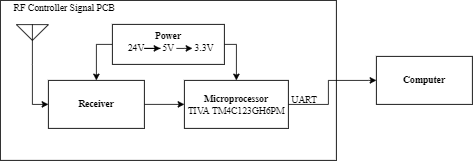

The diagram above was exported from draw.io. Its source (the exported page's mxGraphModel, read from the mxfile embedded in the PNG):
<mxGraphModel dx="730" dy="275" grid="1" gridSize="10" guides="1" tooltips="1" connect="1" arrows="1" fold="1" page="1" pageScale="1" pageWidth="850" pageHeight="1100" math="0" shadow="0">
  <root>
    <mxCell id="0" />
    <mxCell id="1" parent="0" />
    <mxCell id="eJ3mmojdE80o8Dri0P_g-1" value="" style="rounded=0;whiteSpace=wrap;html=1;" parent="1" vertex="1">
      <mxGeometry x="130" y="40" width="420" height="200" as="geometry" />
    </mxCell>
    <mxCell id="eJ3mmojdE80o8Dri0P_g-16" style="edgeStyle=orthogonalEdgeStyle;rounded=0;orthogonalLoop=1;jettySize=auto;html=1;exitX=0;exitY=0.5;exitDx=0;exitDy=0;entryX=0.5;entryY=0;entryDx=0;entryDy=0;fontFamily=Times New Roman;" parent="1" source="eJ3mmojdE80o8Dri0P_g-2" target="eJ3mmojdE80o8Dri0P_g-10" edge="1">
      <mxGeometry relative="1" as="geometry" />
    </mxCell>
    <mxCell id="eJ3mmojdE80o8Dri0P_g-17" style="edgeStyle=orthogonalEdgeStyle;rounded=0;orthogonalLoop=1;jettySize=auto;html=1;exitX=1;exitY=0.5;exitDx=0;exitDy=0;entryX=0.5;entryY=0;entryDx=0;entryDy=0;fontFamily=Times New Roman;" parent="1" source="eJ3mmojdE80o8Dri0P_g-2" target="eJ3mmojdE80o8Dri0P_g-11" edge="1">
      <mxGeometry relative="1" as="geometry">
        <Array as="points">
          <mxPoint x="425" y="95" />
        </Array>
      </mxGeometry>
    </mxCell>
    <mxCell id="eJ3mmojdE80o8Dri0P_g-2" value="" style="rounded=0;whiteSpace=wrap;html=1;" parent="1" vertex="1">
      <mxGeometry x="270" y="70" width="140" height="50" as="geometry" />
    </mxCell>
    <mxCell id="eJ3mmojdE80o8Dri0P_g-3" value="&lt;font face=&quot;Times New Roman&quot;&gt;&lt;b&gt;Power&lt;/b&gt;&lt;/font&gt;" style="text;html=1;strokeColor=none;fillColor=none;align=center;verticalAlign=middle;whiteSpace=wrap;rounded=0;" parent="1" vertex="1">
      <mxGeometry x="310" y="70" width="60" height="30" as="geometry" />
    </mxCell>
    <mxCell id="eJ3mmojdE80o8Dri0P_g-7" style="edgeStyle=orthogonalEdgeStyle;rounded=0;orthogonalLoop=1;jettySize=auto;html=1;fontFamily=Times New Roman;" parent="1" source="eJ3mmojdE80o8Dri0P_g-4" target="eJ3mmojdE80o8Dri0P_g-5" edge="1">
      <mxGeometry relative="1" as="geometry" />
    </mxCell>
    <mxCell id="eJ3mmojdE80o8Dri0P_g-4" value="24V" style="text;html=1;strokeColor=none;fillColor=none;align=center;verticalAlign=middle;whiteSpace=wrap;rounded=0;fontFamily=Times New Roman;" parent="1" vertex="1">
      <mxGeometry x="290" y="85" width="20" height="30" as="geometry" />
    </mxCell>
    <mxCell id="eJ3mmojdE80o8Dri0P_g-8" style="edgeStyle=orthogonalEdgeStyle;rounded=0;orthogonalLoop=1;jettySize=auto;html=1;fontFamily=Times New Roman;" parent="1" source="eJ3mmojdE80o8Dri0P_g-5" edge="1">
      <mxGeometry relative="1" as="geometry">
        <mxPoint x="370" y="100" as="targetPoint" />
        <Array as="points">
          <mxPoint x="360" y="100" />
          <mxPoint x="360" y="100" />
        </Array>
      </mxGeometry>
    </mxCell>
    <mxCell id="eJ3mmojdE80o8Dri0P_g-5" value="5V" style="text;html=1;strokeColor=none;fillColor=none;align=center;verticalAlign=middle;whiteSpace=wrap;rounded=0;fontFamily=Times New Roman;" parent="1" vertex="1">
      <mxGeometry x="330" y="85" width="20" height="30" as="geometry" />
    </mxCell>
    <mxCell id="eJ3mmojdE80o8Dri0P_g-6" value="3.3V" style="text;html=1;strokeColor=none;fillColor=none;align=center;verticalAlign=middle;whiteSpace=wrap;rounded=0;fontFamily=Times New Roman;" parent="1" vertex="1">
      <mxGeometry x="370" y="85" width="30" height="30" as="geometry" />
    </mxCell>
    <mxCell id="eJ3mmojdE80o8Dri0P_g-13" style="edgeStyle=orthogonalEdgeStyle;rounded=0;orthogonalLoop=1;jettySize=auto;html=1;exitX=0.5;exitY=1;exitDx=0;exitDy=0;exitPerimeter=0;entryX=0;entryY=0.5;entryDx=0;entryDy=0;fontFamily=Times New Roman;" parent="1" source="eJ3mmojdE80o8Dri0P_g-9" target="eJ3mmojdE80o8Dri0P_g-10" edge="1">
      <mxGeometry relative="1" as="geometry" />
    </mxCell>
    <mxCell id="eJ3mmojdE80o8Dri0P_g-9" value="" style="verticalLabelPosition=bottom;shadow=0;dashed=0;align=center;html=1;verticalAlign=top;shape=mxgraph.electrical.radio.aerial_-_antenna_2;fontFamily=Times New Roman;" parent="1" vertex="1">
      <mxGeometry x="150" y="70" width="40" height="50" as="geometry" />
    </mxCell>
    <mxCell id="eJ3mmojdE80o8Dri0P_g-12" style="edgeStyle=orthogonalEdgeStyle;rounded=0;orthogonalLoop=1;jettySize=auto;html=1;entryX=0;entryY=0.5;entryDx=0;entryDy=0;fontFamily=Times New Roman;" parent="1" source="eJ3mmojdE80o8Dri0P_g-10" target="eJ3mmojdE80o8Dri0P_g-11" edge="1">
      <mxGeometry relative="1" as="geometry" />
    </mxCell>
    <mxCell id="eJ3mmojdE80o8Dri0P_g-10" value="&lt;b&gt;Receiver&lt;/b&gt;" style="rounded=0;whiteSpace=wrap;html=1;fontFamily=Times New Roman;" parent="1" vertex="1">
      <mxGeometry x="190" y="140" width="120" height="60" as="geometry" />
    </mxCell>
    <mxCell id="eJ3mmojdE80o8Dri0P_g-21" style="edgeStyle=orthogonalEdgeStyle;rounded=0;orthogonalLoop=1;jettySize=auto;html=1;entryX=0;entryY=0.5;entryDx=0;entryDy=0;fontFamily=Times New Roman;" parent="1" source="eJ3mmojdE80o8Dri0P_g-11" target="eJ3mmojdE80o8Dri0P_g-18" edge="1">
      <mxGeometry relative="1" as="geometry">
        <Array as="points">
          <mxPoint x="540" y="170" />
          <mxPoint x="540" y="140" />
          <mxPoint x="590" y="140" />
        </Array>
      </mxGeometry>
    </mxCell>
    <mxCell id="eJ3mmojdE80o8Dri0P_g-11" value="&lt;b&gt;Microprocessor&lt;/b&gt;&lt;br&gt;TIVA TM4C123GH6PM" style="rounded=0;whiteSpace=wrap;html=1;fontFamily=Times New Roman;" parent="1" vertex="1">
      <mxGeometry x="360" y="140" width="130" height="60" as="geometry" />
    </mxCell>
    <mxCell id="eJ3mmojdE80o8Dri0P_g-18" value="&lt;b&gt;Computer&lt;/b&gt;" style="rounded=0;whiteSpace=wrap;html=1;fontFamily=Times New Roman;" parent="1" vertex="1">
      <mxGeometry x="600" y="110" width="120" height="60" as="geometry" />
    </mxCell>
    <mxCell id="eJ3mmojdE80o8Dri0P_g-19" value="UART" style="text;html=1;strokeColor=none;fillColor=none;align=center;verticalAlign=middle;whiteSpace=wrap;rounded=0;fontFamily=Times New Roman;" parent="1" vertex="1">
      <mxGeometry x="480" y="150" width="60" height="30" as="geometry" />
    </mxCell>
    <mxCell id="a2w91r3hI2eFid2JPo9P-1" value="&lt;font face=&quot;Times New Roman&quot;&gt;RF Controller Signal PCB&lt;/font&gt;" style="text;html=1;strokeColor=none;fillColor=none;align=left;verticalAlign=middle;whiteSpace=wrap;rounded=0;" vertex="1" parent="1">
      <mxGeometry x="145" y="40" width="145" height="20" as="geometry" />
    </mxCell>
  </root>
</mxGraphModel>